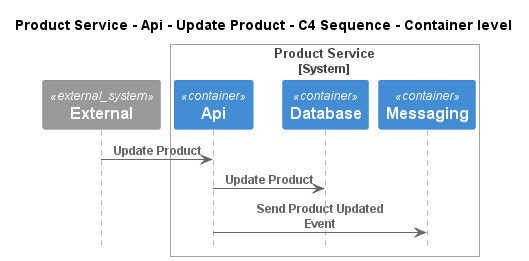

The diagram above was rendered by PlantUML. Its source (embedded in the PNG):
@startuml
!pragma layout smetana
!include ..\..\..\..\..\..\.c4s\C4_Sequence.puml

title Product Service - Api - Update Product - C4 Sequence - Container level

System_Ext(C4InterFlow.SoftwareSystems.ExternalSystem, "External", "")

System_Boundary(ECommercePlatform.SoftwareSystems.ProductService, "Product Service")
    Container(ECommercePlatform.SoftwareSystems.ProductService.Containers.Api, "Api", "", "")
    Container(ECommercePlatform.SoftwareSystems.ProductService.Containers.Database, "Database", "", "")
    Container(ECommercePlatform.SoftwareSystems.ProductService.Containers.Messaging, "Messaging", "", "")
Boundary_End()

Rel(C4InterFlow.SoftwareSystems.ExternalSystem, ECommercePlatform.SoftwareSystems.ProductService.Containers.Api, "Update Product")
Rel(ECommercePlatform.SoftwareSystems.ProductService.Containers.Api, ECommercePlatform.SoftwareSystems.ProductService.Containers.Database, "Update Product")
Rel(ECommercePlatform.SoftwareSystems.ProductService.Containers.Api, ECommercePlatform.SoftwareSystems.ProductService.Containers.Messaging, "Send Product Updated Event")


@enduml